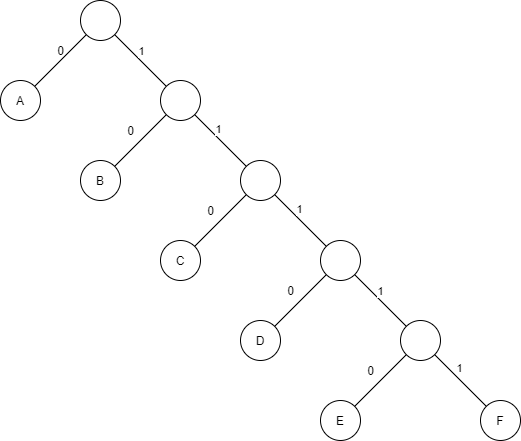

The diagram above was exported from draw.io. Its source (the exported page's mxGraphModel, read from the mxfile embedded in the PNG):
<mxGraphModel dx="1635" dy="866" grid="1" gridSize="10" guides="1" tooltips="1" connect="1" arrows="1" fold="1" page="1" pageScale="1" pageWidth="827" pageHeight="1169" math="0" shadow="0">
  <root>
    <mxCell id="0" />
    <mxCell id="1" parent="0" />
    <mxCell id="3ZcQHeDij4N_FqIu-1Gk-1" value="" style="ellipse;whiteSpace=wrap;html=1;aspect=fixed;" vertex="1" parent="1">
      <mxGeometry x="160" y="40" width="40" height="40" as="geometry" />
    </mxCell>
    <mxCell id="3ZcQHeDij4N_FqIu-1Gk-2" value="" style="endArrow=none;html=1;entryX=0;entryY=1;entryDx=0;entryDy=0;exitX=1;exitY=0;exitDx=0;exitDy=0;" edge="1" parent="1" source="3ZcQHeDij4N_FqIu-1Gk-4" target="3ZcQHeDij4N_FqIu-1Gk-1">
      <mxGeometry width="50" height="50" relative="1" as="geometry">
        <mxPoint x="310" y="74" as="sourcePoint" />
        <mxPoint x="290" y="170" as="targetPoint" />
      </mxGeometry>
    </mxCell>
    <mxCell id="3ZcQHeDij4N_FqIu-1Gk-3" value="" style="endArrow=none;html=1;entryX=1;entryY=1;entryDx=0;entryDy=0;exitX=0;exitY=0;exitDx=0;exitDy=0;" edge="1" parent="1" source="3ZcQHeDij4N_FqIu-1Gk-7" target="3ZcQHeDij4N_FqIu-1Gk-1">
      <mxGeometry width="50" height="50" relative="1" as="geometry">
        <mxPoint x="460" y="140" as="sourcePoint" />
        <mxPoint x="375.85786437626894" y="84.14213562373118" as="targetPoint" />
      </mxGeometry>
    </mxCell>
    <mxCell id="3ZcQHeDij4N_FqIu-1Gk-30" value="1" style="edgeLabel;html=1;align=center;verticalAlign=middle;resizable=0;points=[];" vertex="1" connectable="0" parent="3ZcQHeDij4N_FqIu-1Gk-3">
      <mxGeometry x="0.452" y="-2" relative="1" as="geometry">
        <mxPoint x="10.28" y="3.11" as="offset" />
      </mxGeometry>
    </mxCell>
    <mxCell id="3ZcQHeDij4N_FqIu-1Gk-4" value="A" style="ellipse;whiteSpace=wrap;html=1;aspect=fixed;" vertex="1" parent="1">
      <mxGeometry x="80" y="120" width="40" height="40" as="geometry" />
    </mxCell>
    <mxCell id="3ZcQHeDij4N_FqIu-1Gk-7" value="" style="ellipse;whiteSpace=wrap;html=1;aspect=fixed;" vertex="1" parent="1">
      <mxGeometry x="240" y="120" width="40" height="40" as="geometry" />
    </mxCell>
    <mxCell id="3ZcQHeDij4N_FqIu-1Gk-8" value="" style="endArrow=none;html=1;entryX=0;entryY=1;entryDx=0;entryDy=0;" edge="1" parent="1" target="3ZcQHeDij4N_FqIu-1Gk-7">
      <mxGeometry width="50" height="50" relative="1" as="geometry">
        <mxPoint x="180" y="220" as="sourcePoint" />
        <mxPoint x="370" y="250" as="targetPoint" />
      </mxGeometry>
    </mxCell>
    <mxCell id="3ZcQHeDij4N_FqIu-1Gk-9" value="" style="endArrow=none;html=1;entryX=1;entryY=1;entryDx=0;entryDy=0;" edge="1" parent="1" target="3ZcQHeDij4N_FqIu-1Gk-7">
      <mxGeometry width="50" height="50" relative="1" as="geometry">
        <mxPoint x="340" y="220" as="sourcePoint" />
        <mxPoint x="455.85786437626894" y="164.14213562373118" as="targetPoint" />
      </mxGeometry>
    </mxCell>
    <mxCell id="3ZcQHeDij4N_FqIu-1Gk-10" value="" style="ellipse;whiteSpace=wrap;html=1;aspect=fixed;" vertex="1" parent="1">
      <mxGeometry x="320" y="200" width="40" height="40" as="geometry" />
    </mxCell>
    <mxCell id="3ZcQHeDij4N_FqIu-1Gk-12" value="" style="endArrow=none;html=1;entryX=1;entryY=1;entryDx=0;entryDy=0;" edge="1" parent="1" target="3ZcQHeDij4N_FqIu-1Gk-10">
      <mxGeometry width="50" height="50" relative="1" as="geometry">
        <mxPoint x="420" y="300" as="sourcePoint" />
        <mxPoint x="380" y="270" as="targetPoint" />
      </mxGeometry>
    </mxCell>
    <mxCell id="3ZcQHeDij4N_FqIu-1Gk-13" value="" style="ellipse;whiteSpace=wrap;html=1;aspect=fixed;" vertex="1" parent="1">
      <mxGeometry x="400" y="280" width="40" height="40" as="geometry" />
    </mxCell>
    <mxCell id="3ZcQHeDij4N_FqIu-1Gk-14" value="" style="endArrow=none;html=1;entryX=0;entryY=1;entryDx=0;entryDy=0;" edge="1" parent="1" target="3ZcQHeDij4N_FqIu-1Gk-10">
      <mxGeometry width="50" height="50" relative="1" as="geometry">
        <mxPoint x="260" y="300" as="sourcePoint" />
        <mxPoint x="290" y="260" as="targetPoint" />
      </mxGeometry>
    </mxCell>
    <mxCell id="3ZcQHeDij4N_FqIu-1Gk-15" value="" style="ellipse;whiteSpace=wrap;html=1;aspect=fixed;" vertex="1" parent="1">
      <mxGeometry x="480" y="360" width="40" height="40" as="geometry" />
    </mxCell>
    <mxCell id="3ZcQHeDij4N_FqIu-1Gk-16" value="" style="endArrow=none;html=1;entryX=1;entryY=1;entryDx=0;entryDy=0;exitX=0;exitY=0;exitDx=0;exitDy=0;" edge="1" parent="1" source="3ZcQHeDij4N_FqIu-1Gk-15" target="3ZcQHeDij4N_FqIu-1Gk-13">
      <mxGeometry width="50" height="50" relative="1" as="geometry">
        <mxPoint x="350" y="385.86" as="sourcePoint" />
        <mxPoint x="415.85786437626894" y="320.00213562373096" as="targetPoint" />
      </mxGeometry>
    </mxCell>
    <mxCell id="3ZcQHeDij4N_FqIu-1Gk-17" value="B" style="ellipse;whiteSpace=wrap;html=1;aspect=fixed;" vertex="1" parent="1">
      <mxGeometry x="160" y="200" width="40" height="40" as="geometry" />
    </mxCell>
    <mxCell id="3ZcQHeDij4N_FqIu-1Gk-20" value="C" style="ellipse;whiteSpace=wrap;html=1;aspect=fixed;" vertex="1" parent="1">
      <mxGeometry x="240" y="280" width="40" height="40" as="geometry" />
    </mxCell>
    <mxCell id="3ZcQHeDij4N_FqIu-1Gk-21" value="D" style="ellipse;whiteSpace=wrap;html=1;aspect=fixed;" vertex="1" parent="1">
      <mxGeometry x="320" y="360" width="40" height="40" as="geometry" />
    </mxCell>
    <mxCell id="3ZcQHeDij4N_FqIu-1Gk-22" value="E" style="ellipse;whiteSpace=wrap;html=1;aspect=fixed;" vertex="1" parent="1">
      <mxGeometry x="400" y="440" width="40" height="40" as="geometry" />
    </mxCell>
    <mxCell id="3ZcQHeDij4N_FqIu-1Gk-23" value="F" style="ellipse;whiteSpace=wrap;html=1;aspect=fixed;" vertex="1" parent="1">
      <mxGeometry x="560" y="440" width="40" height="40" as="geometry" />
    </mxCell>
    <mxCell id="3ZcQHeDij4N_FqIu-1Gk-24" value="" style="endArrow=none;html=1;entryX=0;entryY=1;entryDx=0;entryDy=0;exitX=1;exitY=0;exitDx=0;exitDy=0;" edge="1" parent="1" source="3ZcQHeDij4N_FqIu-1Gk-21" target="3ZcQHeDij4N_FqIu-1Gk-13">
      <mxGeometry width="50" height="50" relative="1" as="geometry">
        <mxPoint x="270" y="440" as="sourcePoint" />
        <mxPoint x="320" y="390" as="targetPoint" />
      </mxGeometry>
    </mxCell>
    <mxCell id="3ZcQHeDij4N_FqIu-1Gk-26" value="" style="endArrow=none;html=1;entryX=0;entryY=1;entryDx=0;entryDy=0;" edge="1" parent="1" source="3ZcQHeDij4N_FqIu-1Gk-22" target="3ZcQHeDij4N_FqIu-1Gk-15">
      <mxGeometry width="50" height="50" relative="1" as="geometry">
        <mxPoint x="440" y="422" as="sourcePoint" />
        <mxPoint x="415.85786437626894" y="370.0021356237312" as="targetPoint" />
      </mxGeometry>
    </mxCell>
    <mxCell id="3ZcQHeDij4N_FqIu-1Gk-27" value="" style="endArrow=none;html=1;entryX=1;entryY=1;entryDx=0;entryDy=0;exitX=0;exitY=0;exitDx=0;exitDy=0;" edge="1" parent="1" source="3ZcQHeDij4N_FqIu-1Gk-23" target="3ZcQHeDij4N_FqIu-1Gk-15">
      <mxGeometry width="50" height="50" relative="1" as="geometry">
        <mxPoint x="480.00213562371925" y="491.7178643762809" as="sourcePoint" />
        <mxPoint x="531.717864376269" y="440.0021356237312" as="targetPoint" />
      </mxGeometry>
    </mxCell>
    <mxCell id="3ZcQHeDij4N_FqIu-1Gk-29" value="0" style="text;html=1;align=center;verticalAlign=middle;resizable=0;points=[];autosize=1;" vertex="1" parent="1">
      <mxGeometry x="130" y="80" width="20" height="20" as="geometry" />
    </mxCell>
    <mxCell id="3ZcQHeDij4N_FqIu-1Gk-31" value="1" style="edgeLabel;html=1;align=center;verticalAlign=middle;resizable=0;points=[];" vertex="1" connectable="0" parent="1">
      <mxGeometry x="229.97440328129983" y="99.97597615655366" as="geometry">
        <mxPoint x="68" y="69" as="offset" />
      </mxGeometry>
    </mxCell>
    <mxCell id="3ZcQHeDij4N_FqIu-1Gk-32" value="1" style="edgeLabel;html=1;align=center;verticalAlign=middle;resizable=0;points=[];" vertex="1" connectable="0" parent="1">
      <mxGeometry x="239.97440328129983" y="109.97597615655366" as="geometry">
        <mxPoint x="139" y="139" as="offset" />
      </mxGeometry>
    </mxCell>
    <mxCell id="3ZcQHeDij4N_FqIu-1Gk-33" value="1" style="edgeLabel;html=1;align=center;verticalAlign=middle;resizable=0;points=[];" vertex="1" connectable="0" parent="1">
      <mxGeometry x="249.97440328129983" y="119.97597615655366" as="geometry">
        <mxPoint x="210" y="211" as="offset" />
      </mxGeometry>
    </mxCell>
    <mxCell id="3ZcQHeDij4N_FqIu-1Gk-34" value="1" style="edgeLabel;html=1;align=center;verticalAlign=middle;resizable=0;points=[];" vertex="1" connectable="0" parent="1">
      <mxGeometry x="259.97440328129983" y="129.97597615655366" as="geometry">
        <mxPoint x="279" y="278" as="offset" />
      </mxGeometry>
    </mxCell>
    <mxCell id="3ZcQHeDij4N_FqIu-1Gk-35" value="0" style="text;html=1;align=center;verticalAlign=middle;resizable=0;points=[];autosize=1;" vertex="1" parent="1">
      <mxGeometry x="200" y="160" width="20" height="20" as="geometry" />
    </mxCell>
    <mxCell id="3ZcQHeDij4N_FqIu-1Gk-36" value="0" style="text;html=1;align=center;verticalAlign=middle;resizable=0;points=[];autosize=1;" vertex="1" parent="1">
      <mxGeometry x="280" y="240" width="20" height="20" as="geometry" />
    </mxCell>
    <mxCell id="3ZcQHeDij4N_FqIu-1Gk-37" value="0" style="text;html=1;align=center;verticalAlign=middle;resizable=0;points=[];autosize=1;" vertex="1" parent="1">
      <mxGeometry x="360" y="320" width="20" height="20" as="geometry" />
    </mxCell>
    <mxCell id="3ZcQHeDij4N_FqIu-1Gk-38" value="0" style="text;html=1;align=center;verticalAlign=middle;resizable=0;points=[];autosize=1;" vertex="1" parent="1">
      <mxGeometry x="440" y="400" width="20" height="20" as="geometry" />
    </mxCell>
  </root>
</mxGraphModel>